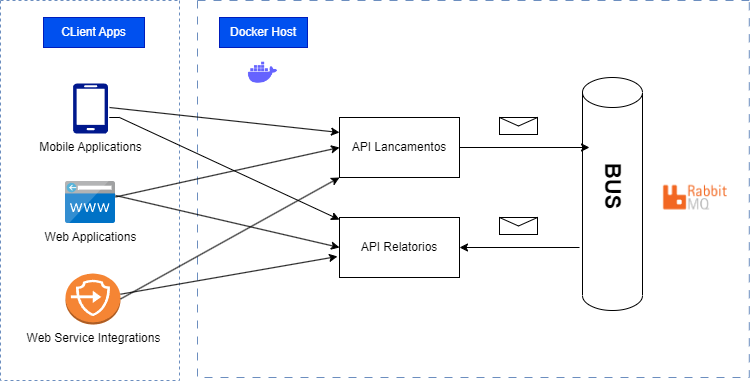

The diagram above was exported from draw.io. Its source (the exported page's mxGraphModel, read from the mxfile embedded in the PNG):
<mxGraphModel dx="1434" dy="750" grid="1" gridSize="10" guides="1" tooltips="1" connect="1" arrows="1" fold="1" page="1" pageScale="1" pageWidth="827" pageHeight="1169" math="0" shadow="0">
  <root>
    <mxCell id="0" />
    <mxCell id="1" parent="0" />
    <mxCell id="mDXTjk_X0DZX_7nR8H_o-8" value="" style="swimlane;startSize=0;dashed=1;fillColor=#dae8fc;strokeColor=#6c8ebf;" parent="1" vertex="1">
      <mxGeometry x="41" y="243" width="179" height="380" as="geometry" />
    </mxCell>
    <mxCell id="mDXTjk_X0DZX_7nR8H_o-2" value="Mobile Applications" style="sketch=0;aspect=fixed;pointerEvents=1;shadow=0;dashed=0;html=1;strokeColor=none;labelPosition=center;verticalLabelPosition=bottom;verticalAlign=top;align=center;fillColor=#00188D;shape=mxgraph.azure.mobile" parent="mDXTjk_X0DZX_7nR8H_o-8" vertex="1">
      <mxGeometry x="72.5" y="83" width="35" height="50" as="geometry" />
    </mxCell>
    <mxCell id="mDXTjk_X0DZX_7nR8H_o-3" value="Web Applications" style="image;sketch=0;aspect=fixed;html=1;points=[];align=center;fontSize=12;image=img/lib/mscae/CustomDomain.svg;" parent="mDXTjk_X0DZX_7nR8H_o-8" vertex="1">
      <mxGeometry x="65" y="181" width="50" height="42" as="geometry" />
    </mxCell>
    <mxCell id="mDXTjk_X0DZX_7nR8H_o-4" value="Web Service Integrations" style="outlineConnect=0;dashed=0;verticalLabelPosition=bottom;verticalAlign=top;align=center;html=1;shape=mxgraph.aws3.endpoints;fillColor=#F58534;gradientColor=none;" parent="mDXTjk_X0DZX_7nR8H_o-8" vertex="1">
      <mxGeometry x="65" y="273" width="55" height="51" as="geometry" />
    </mxCell>
    <mxCell id="mDXTjk_X0DZX_7nR8H_o-13" value="CLient Apps" style="text;html=1;strokeColor=#001DBC;fillColor=#0050ef;align=center;verticalAlign=middle;whiteSpace=wrap;rounded=0;fontColor=#ffffff;" parent="mDXTjk_X0DZX_7nR8H_o-8" vertex="1">
      <mxGeometry x="43" y="17" width="101" height="30" as="geometry" />
    </mxCell>
    <mxCell id="mDXTjk_X0DZX_7nR8H_o-9" value="" style="swimlane;startSize=0;dashed=1;dashPattern=8 8;fillColor=#dae8fc;strokeColor=#6c8ebf;" parent="1" vertex="1">
      <mxGeometry x="238" y="243" width="551.79" height="377" as="geometry" />
    </mxCell>
    <mxCell id="mDXTjk_X0DZX_7nR8H_o-5" value="" style="shape=image;html=1;verticalAlign=top;verticalLabelPosition=bottom;labelBackgroundColor=#ffffff;imageAspect=0;aspect=fixed;image=https://cdn1.iconfinder.com/data/icons/unicons-line-vol-3/24/docker-128.png" parent="mDXTjk_X0DZX_7nR8H_o-9" vertex="1">
      <mxGeometry x="48" y="55" width="35" height="35" as="geometry" />
    </mxCell>
    <mxCell id="mDXTjk_X0DZX_7nR8H_o-10" value="API Lancamentos" style="rounded=0;whiteSpace=wrap;html=1;" parent="mDXTjk_X0DZX_7nR8H_o-9" vertex="1">
      <mxGeometry x="142" y="117" width="120" height="60" as="geometry" />
    </mxCell>
    <mxCell id="mDXTjk_X0DZX_7nR8H_o-11" value="API Relatorios" style="rounded=0;whiteSpace=wrap;html=1;" parent="mDXTjk_X0DZX_7nR8H_o-9" vertex="1">
      <mxGeometry x="142" y="217" width="120" height="60" as="geometry" />
    </mxCell>
    <mxCell id="mDXTjk_X0DZX_7nR8H_o-12" value="" style="shape=cylinder3;whiteSpace=wrap;html=1;boundedLbl=1;backgroundOutline=1;size=15;" parent="mDXTjk_X0DZX_7nR8H_o-9" vertex="1">
      <mxGeometry x="385" y="77" width="60" height="233" as="geometry" />
    </mxCell>
    <mxCell id="mDXTjk_X0DZX_7nR8H_o-14" value="Docker Host" style="text;html=1;strokeColor=#001DBC;fillColor=#0050ef;align=center;verticalAlign=middle;whiteSpace=wrap;rounded=0;fontColor=#ffffff;" parent="mDXTjk_X0DZX_7nR8H_o-9" vertex="1">
      <mxGeometry x="22" y="17" width="88" height="30" as="geometry" />
    </mxCell>
    <mxCell id="mDXTjk_X0DZX_7nR8H_o-16" value="BUS&lt;br style=&quot;font-size: 22px;&quot;&gt;" style="text;html=1;strokeColor=none;fillColor=none;align=center;verticalAlign=middle;whiteSpace=wrap;rounded=0;rotation=90;fontStyle=1;fontSize=22;" parent="mDXTjk_X0DZX_7nR8H_o-9" vertex="1">
      <mxGeometry x="361" y="171" width="108" height="30" as="geometry" />
    </mxCell>
    <mxCell id="mDXTjk_X0DZX_7nR8H_o-17" value="" style="endArrow=classic;html=1;rounded=0;entryX=0;entryY=0.25;entryDx=0;entryDy=0;" parent="mDXTjk_X0DZX_7nR8H_o-9" target="mDXTjk_X0DZX_7nR8H_o-10" edge="1">
      <mxGeometry width="50" height="50" relative="1" as="geometry">
        <mxPoint x="-88" y="107" as="sourcePoint" />
        <mxPoint x="202" y="117" as="targetPoint" />
        <Array as="points">
          <mxPoint x="-88" y="107" />
        </Array>
      </mxGeometry>
    </mxCell>
    <mxCell id="mDXTjk_X0DZX_7nR8H_o-15" value="" style="shape=image;verticalLabelPosition=bottom;labelBackgroundColor=default;verticalAlign=top;aspect=fixed;imageAspect=0;image=data:image/png,(base64 omitted: 4284 chars);" parent="mDXTjk_X0DZX_7nR8H_o-9" vertex="1">
      <mxGeometry x="462" y="177" width="71.79" height="40.34" as="geometry" />
    </mxCell>
    <mxCell id="mDXTjk_X0DZX_7nR8H_o-26" value="" style="endArrow=classic;html=1;rounded=0;exitX=1;exitY=0.5;exitDx=0;exitDy=0;" parent="mDXTjk_X0DZX_7nR8H_o-9" source="mDXTjk_X0DZX_7nR8H_o-10" edge="1">
      <mxGeometry width="50" height="50" relative="1" as="geometry">
        <mxPoint x="380.17181818181825" y="171" as="sourcePoint" />
        <mxPoint x="392" y="147" as="targetPoint" />
      </mxGeometry>
    </mxCell>
    <mxCell id="mDXTjk_X0DZX_7nR8H_o-27" value="" style="endArrow=classic;html=1;rounded=0;entryX=1;entryY=0.5;entryDx=0;entryDy=0;" parent="mDXTjk_X0DZX_7nR8H_o-9" target="mDXTjk_X0DZX_7nR8H_o-11" edge="1">
      <mxGeometry width="50" height="50" relative="1" as="geometry">
        <mxPoint x="382" y="247" as="sourcePoint" />
        <mxPoint x="352" y="127" as="targetPoint" />
      </mxGeometry>
    </mxCell>
    <mxCell id="mDXTjk_X0DZX_7nR8H_o-28" value="" style="shape=message;html=1;html=1;outlineConnect=0;labelPosition=center;verticalLabelPosition=bottom;align=center;verticalAlign=top;" parent="mDXTjk_X0DZX_7nR8H_o-9" vertex="1">
      <mxGeometry x="302" y="117" width="38" height="17" as="geometry" />
    </mxCell>
    <mxCell id="mDXTjk_X0DZX_7nR8H_o-29" value="" style="shape=message;html=1;html=1;outlineConnect=0;labelPosition=center;verticalLabelPosition=bottom;align=center;verticalAlign=top;" parent="mDXTjk_X0DZX_7nR8H_o-9" vertex="1">
      <mxGeometry x="302" y="217" width="38" height="17" as="geometry" />
    </mxCell>
    <mxCell id="mDXTjk_X0DZX_7nR8H_o-22" value="" style="endArrow=classic;html=1;rounded=0;exitX=1;exitY=0.333;exitDx=0;exitDy=0;exitPerimeter=0;entryX=0;entryY=0.5;entryDx=0;entryDy=0;" parent="1" source="mDXTjk_X0DZX_7nR8H_o-3" target="mDXTjk_X0DZX_7nR8H_o-11" edge="1">
      <mxGeometry width="50" height="50" relative="1" as="geometry">
        <mxPoint x="280" y="550" as="sourcePoint" />
        <mxPoint x="330" y="500" as="targetPoint" />
      </mxGeometry>
    </mxCell>
    <mxCell id="mDXTjk_X0DZX_7nR8H_o-21" value="" style="endArrow=classic;html=1;rounded=0;entryX=0;entryY=0.5;entryDx=0;entryDy=0;" parent="1" source="mDXTjk_X0DZX_7nR8H_o-3" target="mDXTjk_X0DZX_7nR8H_o-10" edge="1">
      <mxGeometry width="50" height="50" relative="1" as="geometry">
        <mxPoint x="270" y="540" as="sourcePoint" />
        <mxPoint x="320" y="490" as="targetPoint" />
      </mxGeometry>
    </mxCell>
    <mxCell id="mDXTjk_X0DZX_7nR8H_o-23" value="" style="endArrow=classic;html=1;rounded=0;" parent="1" target="mDXTjk_X0DZX_7nR8H_o-11" edge="1">
      <mxGeometry width="50" height="50" relative="1" as="geometry">
        <mxPoint x="160" y="360" as="sourcePoint" />
        <mxPoint x="390" y="385" as="targetPoint" />
        <Array as="points">
          <mxPoint x="150" y="360" />
          <mxPoint x="160" y="360" />
        </Array>
      </mxGeometry>
    </mxCell>
    <mxCell id="mDXTjk_X0DZX_7nR8H_o-25" value="" style="endArrow=classic;html=1;rounded=0;exitX=1;exitY=0.5;exitDx=0;exitDy=0;exitPerimeter=0;entryX=0;entryY=1;entryDx=0;entryDy=0;" parent="1" source="mDXTjk_X0DZX_7nR8H_o-4" target="mDXTjk_X0DZX_7nR8H_o-10" edge="1">
      <mxGeometry width="50" height="50" relative="1" as="geometry">
        <mxPoint x="190" y="540" as="sourcePoint" />
        <mxPoint x="388" y="509" as="targetPoint" />
      </mxGeometry>
    </mxCell>
    <mxCell id="mDXTjk_X0DZX_7nR8H_o-24" value="" style="endArrow=classic;html=1;rounded=0;entryX=-0.017;entryY=0.65;entryDx=0;entryDy=0;entryPerimeter=0;" parent="1" source="mDXTjk_X0DZX_7nR8H_o-4" target="mDXTjk_X0DZX_7nR8H_o-11" edge="1">
      <mxGeometry width="50" height="50" relative="1" as="geometry">
        <mxPoint x="180" y="530" as="sourcePoint" />
        <mxPoint x="404" y="582" as="targetPoint" />
      </mxGeometry>
    </mxCell>
  </root>
</mxGraphModel>